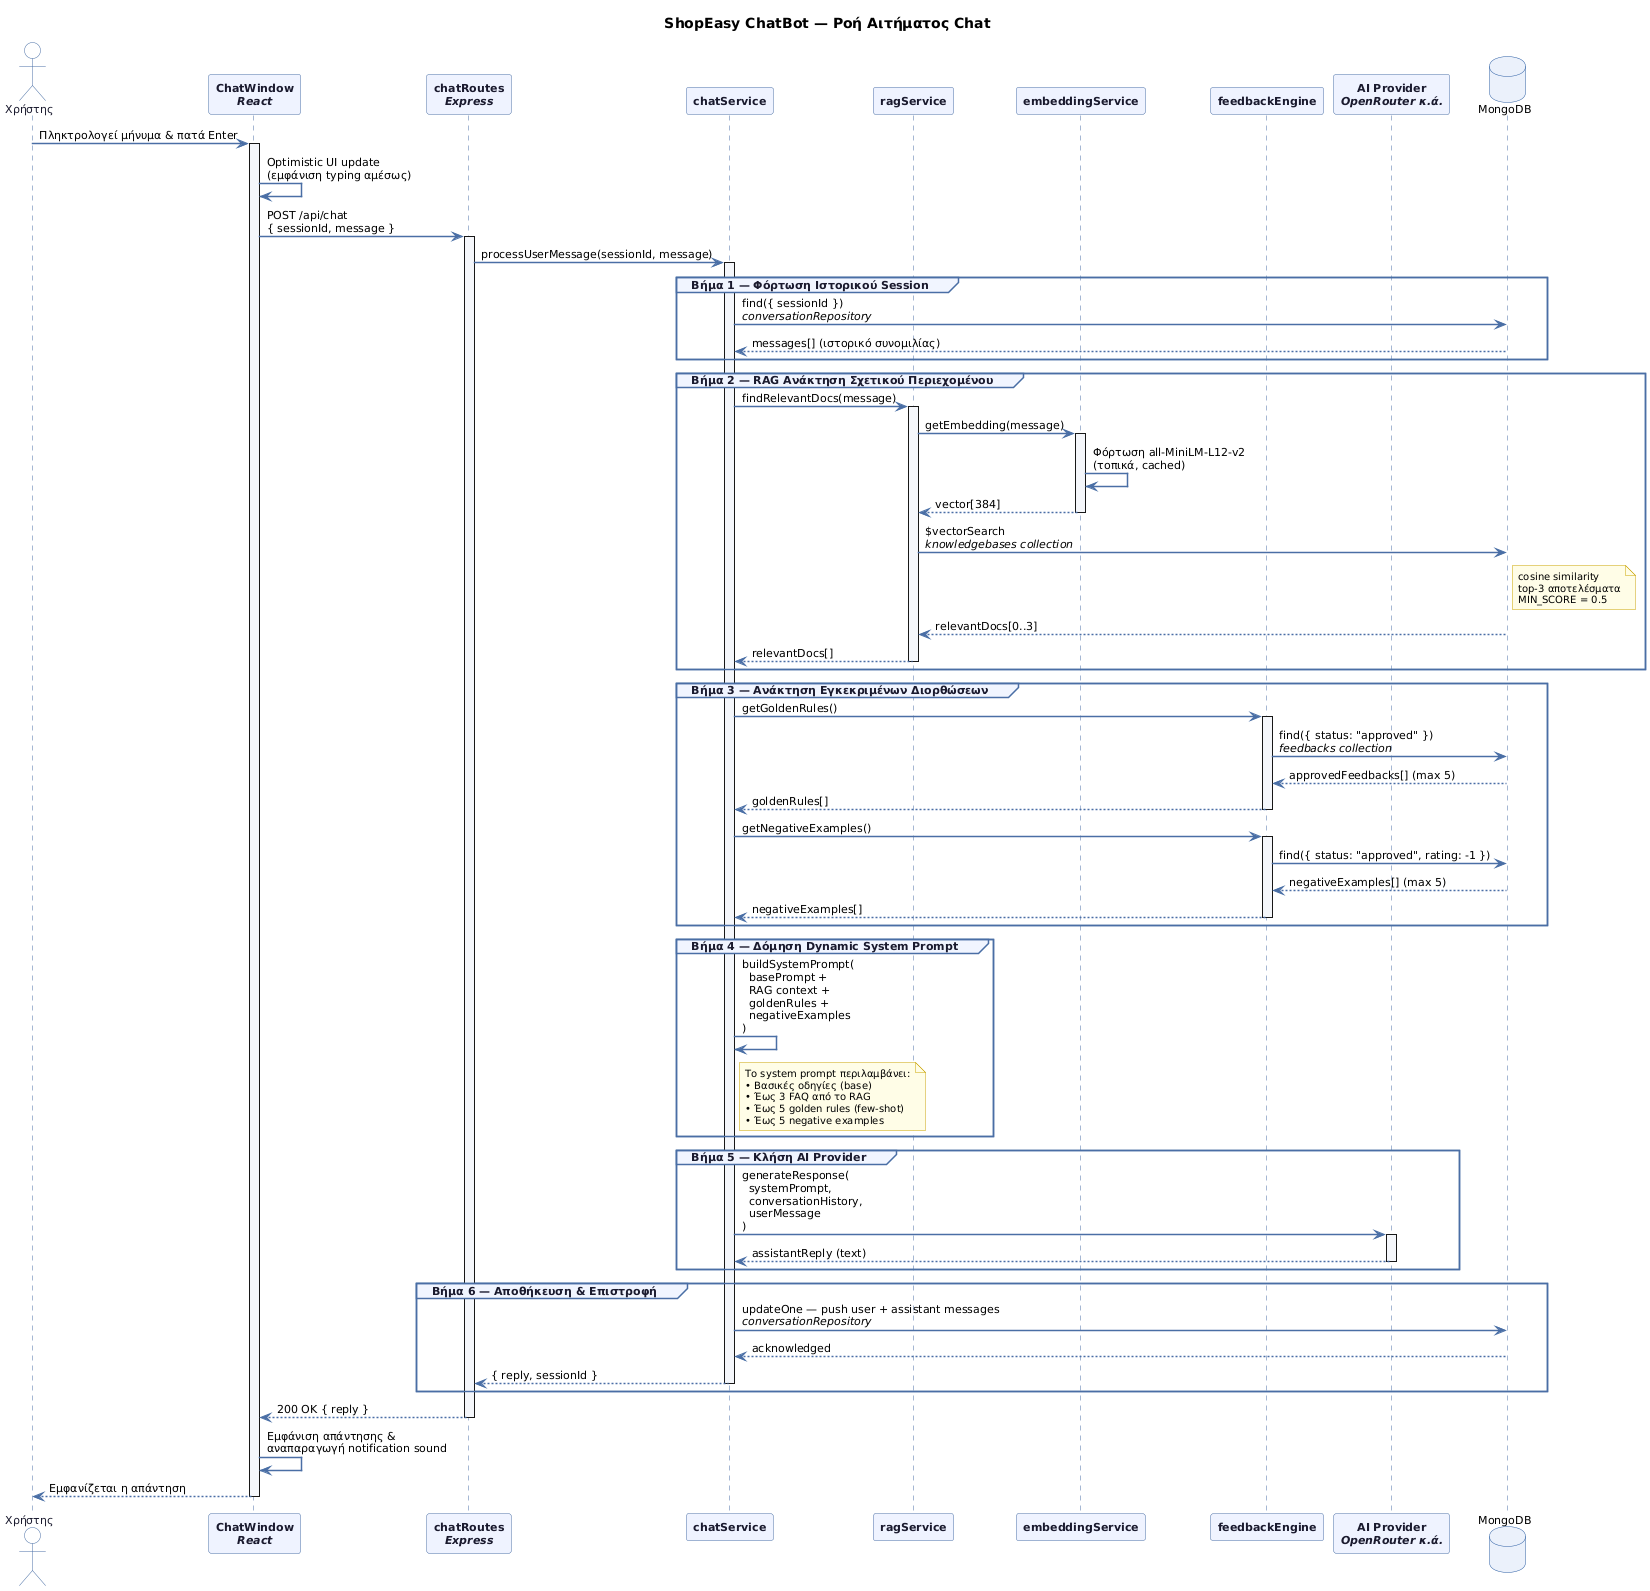

The diagram above was rendered by PlantUML. Its source (embedded in the PNG):
@startuml
' =============================================================
' Διάγραμμα 2: Ροή Αιτήματος Chat (Sequence Diagram)
' Κεφάλαιο: 5.5 — Ροές Δεδομένων / 6.3 — Chat Service
' Δείχνει τα 6 βήματα επεξεργασίας κάθε μηνύματος χρήστη:
'   1. Φόρτωση ιστορικού session
'   2. RAG ανάκτηση (embedding + vector search)
'   3. Ανάκτηση golden rules (feedbackEngine)
'   4. Δόμηση dynamic system prompt
'   5. Κλήση AI provider
'   6. Αποθήκευση & επιστροφή απάντησης
' =============================================================



skinparam defaultFontName Arial
skinparam defaultFontSize 11
skinparam backgroundColor #FFFFFF
skinparam sequenceArrowThickness 1.5
skinparam sequenceArrowColor #4A6FA5
skinparam sequenceLifeLineBorderColor #4A6FA5
skinparam sequenceLifeLineBackgroundColor #F4F7FB

skinparam participant {
    BackgroundColor #EEF2FF
    BorderColor #4A6FA5
    FontColor #1A1A2E
    FontStyle bold
}

skinparam actor {
    BackgroundColor #FFFFFF
    BorderColor #4A6FA5
    FontColor #1A1A2E
}

skinparam database {
    BackgroundColor #EAF0FB
    BorderColor #2E5FA3
}

skinparam note {
    BackgroundColor #FFFDE7
    BorderColor #C8A200
    FontSize 10
}

skinparam sequence {
    GroupBackgroundColor #F0F4FF
    GroupBorderColor #4A6FA5
    GroupFontColor #1A1A2E
    GroupHeaderFontColor #1A1A2E
}

title <b>ShopEasy ChatBot — Ροή Αιτήματος Chat</b>

actor "Χρήστης" as User
participant "ChatWindow\n//React//" as CW
participant "chatRoutes\n//Express//" as CR
participant "chatService" as CS
participant "ragService" as RS
participant "embeddingService" as ES
participant "feedbackEngine" as FE
participant "AI Provider\n//OpenRouter κ.ά.//" as AI
database "MongoDB" as DB

' ─────────────────────────────────────────
' Βήμα 0: Αποστολή μηνύματος
' ─────────────────────────────────────────
User -> CW : Πληκτρολογεί μήνυμα & πατά Enter
activate CW

CW -> CW : Optimistic UI update\n(εμφάνιση typing αμέσως)
CW -> CR : POST /api/chat\n{ sessionId, message }
activate CR

CR -> CS : processUserMessage(sessionId, message)
activate CS

' ─────────────────────────────────────────
' Βήμα 1: Φόρτωση ιστορικού
' ─────────────────────────────────────────
group Βήμα 1 — Φόρτωση Ιστορικού Session
    CS -> DB : find({ sessionId })\n//conversationRepository//
    DB --> CS : messages[] (ιστορικό συνομιλίας)
end

' ─────────────────────────────────────────
' Βήμα 2: RAG ανάκτηση
' ─────────────────────────────────────────
group Βήμα 2 — RAG Ανάκτηση Σχετικού Περιεχομένου
    CS -> RS : findRelevantDocs(message)
    activate RS

    RS -> ES : getEmbedding(message)
    activate ES
    ES -> ES : Φόρτωση all-MiniLM-L12-v2\n(τοπικά, cached)
    ES --> RS : vector[384]
    deactivate ES

    RS -> DB : $vectorSearch\n//knowledgebases collection//
    note right of DB
      cosine similarity
      top-3 αποτελέσματα
      MIN_SCORE = 0.5
    end note
    DB --> RS : relevantDocs[0..3]

    RS --> CS : relevantDocs[]
    deactivate RS
end

' ─────────────────────────────────────────
' Βήμα 3: Golden rules
' ─────────────────────────────────────────
group Βήμα 3 — Ανάκτηση Εγκεκριμένων Διορθώσεων
    CS -> FE : getGoldenRules()
    activate FE
    FE -> DB : find({ status: "approved" })\n//feedbacks collection//
    DB --> FE : approvedFeedbacks[] (max 5)
    FE --> CS : goldenRules[]
    deactivate FE

    CS -> FE : getNegativeExamples()
    activate FE
    FE -> DB : find({ status: "approved", rating: -1 })
    DB --> FE : negativeExamples[] (max 5)
    FE --> CS : negativeExamples[]
    deactivate FE
end

' ─────────────────────────────────────────
' Βήμα 4: Δόμηση system prompt
' ─────────────────────────────────────────
group Βήμα 4 — Δόμηση Dynamic System Prompt
    CS -> CS : buildSystemPrompt(\n  basePrompt +\n  RAG context +\n  goldenRules +\n  negativeExamples\n)
    note right of CS
      Το system prompt περιλαμβάνει:
      • Βασικές οδηγίες (base)
      • Έως 3 FAQ από το RAG
      • Έως 5 golden rules (few-shot)
      • Έως 5 negative examples
    end note
end

' ─────────────────────────────────────────
' Βήμα 5: Κλήση AI
' ─────────────────────────────────────────
group Βήμα 5 — Κλήση AI Provider
    CS -> AI : generateResponse(\n  systemPrompt,\n  conversationHistory,\n  userMessage\n)
    activate AI
    AI --> CS : assistantReply (text)
    deactivate AI
end

' ─────────────────────────────────────────
' Βήμα 6: Αποθήκευση & επιστροφή
' ─────────────────────────────────────────
group Βήμα 6 — Αποθήκευση & Επιστροφή
    CS -> DB : updateOne — push user + assistant messages\n//conversationRepository//
    DB --> CS : acknowledged

    CS --> CR : { reply, sessionId }
    deactivate CS
end

CR --> CW : 200 OK { reply }
deactivate CR

CW -> CW : Εμφάνιση απάντησης &\nαναπαραγωγή notification sound
CW --> User : Εμφανίζεται η απάντηση
deactivate CW
@enduml